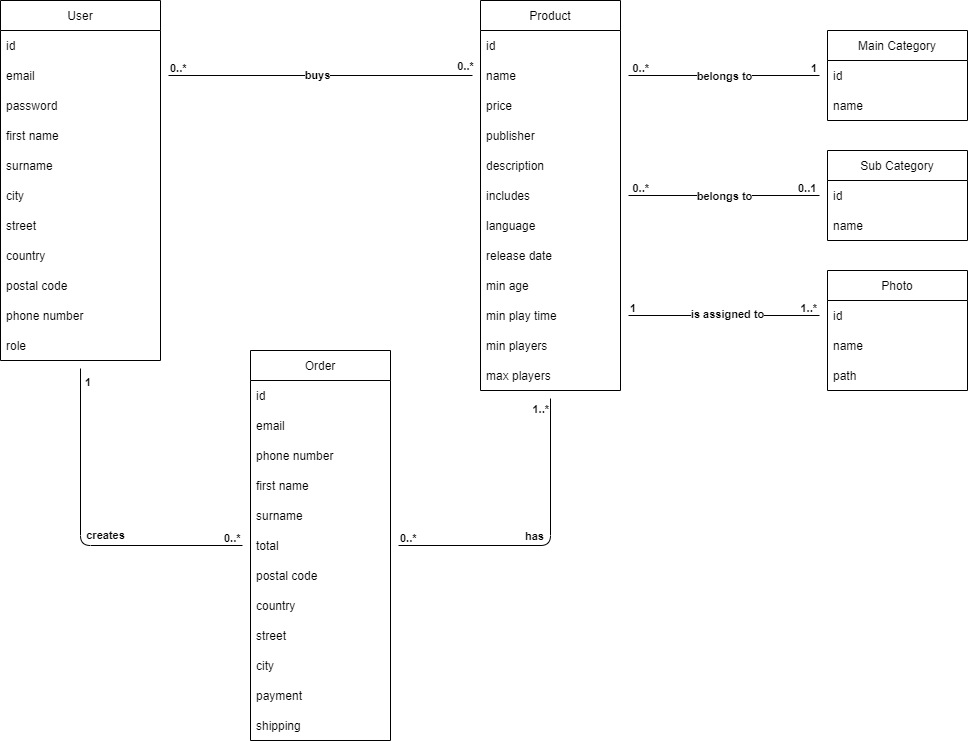

The diagram above was exported from draw.io. Its source (the exported page's mxGraphModel, read from the mxfile embedded in the PNG):
<mxGraphModel dx="3096" dy="1231" grid="1" gridSize="10" guides="1" tooltips="1" connect="1" arrows="1" fold="1" page="1" pageScale="1" pageWidth="827" pageHeight="1169" math="0" shadow="0">
  <root>
    <mxCell id="0" />
    <mxCell id="1" parent="0" />
    <mxCell id="2" value="User" style="swimlane;fontStyle=0;childLayout=stackLayout;horizontal=1;startSize=30;horizontalStack=0;resizeParent=1;resizeParentMax=0;resizeLast=0;collapsible=1;marginBottom=0;hachureGap=4;pointerEvents=0;" vertex="1" parent="1">
      <mxGeometry x="60" y="30" width="160" height="360" as="geometry" />
    </mxCell>
    <mxCell id="3" value="id" style="text;strokeColor=none;fillColor=none;align=left;verticalAlign=middle;spacingLeft=4;spacingRight=4;overflow=hidden;points=[[0,0.5],[1,0.5]];portConstraint=eastwest;rotatable=0;" vertex="1" parent="2">
      <mxGeometry y="30" width="160" height="30" as="geometry" />
    </mxCell>
    <mxCell id="4" value="email" style="text;strokeColor=none;fillColor=none;align=left;verticalAlign=middle;spacingLeft=4;spacingRight=4;overflow=hidden;points=[[0,0.5],[1,0.5]];portConstraint=eastwest;rotatable=0;" vertex="1" parent="2">
      <mxGeometry y="60" width="160" height="30" as="geometry" />
    </mxCell>
    <mxCell id="5" value="password" style="text;strokeColor=none;fillColor=none;align=left;verticalAlign=middle;spacingLeft=4;spacingRight=4;overflow=hidden;points=[[0,0.5],[1,0.5]];portConstraint=eastwest;rotatable=0;" vertex="1" parent="2">
      <mxGeometry y="90" width="160" height="30" as="geometry" />
    </mxCell>
    <mxCell id="6" value="first name" style="text;strokeColor=none;fillColor=none;align=left;verticalAlign=middle;spacingLeft=4;spacingRight=4;overflow=hidden;points=[[0,0.5],[1,0.5]];portConstraint=eastwest;rotatable=0;" vertex="1" parent="2">
      <mxGeometry y="120" width="160" height="30" as="geometry" />
    </mxCell>
    <mxCell id="7" value="surname" style="text;strokeColor=none;fillColor=none;align=left;verticalAlign=middle;spacingLeft=4;spacingRight=4;overflow=hidden;points=[[0,0.5],[1,0.5]];portConstraint=eastwest;rotatable=0;" vertex="1" parent="2">
      <mxGeometry y="150" width="160" height="30" as="geometry" />
    </mxCell>
    <mxCell id="8" value="city" style="text;strokeColor=none;fillColor=none;align=left;verticalAlign=middle;spacingLeft=4;spacingRight=4;overflow=hidden;points=[[0,0.5],[1,0.5]];portConstraint=eastwest;rotatable=0;" vertex="1" parent="2">
      <mxGeometry y="180" width="160" height="30" as="geometry" />
    </mxCell>
    <mxCell id="9" value="street" style="text;strokeColor=none;fillColor=none;align=left;verticalAlign=middle;spacingLeft=4;spacingRight=4;overflow=hidden;points=[[0,0.5],[1,0.5]];portConstraint=eastwest;rotatable=0;" vertex="1" parent="2">
      <mxGeometry y="210" width="160" height="30" as="geometry" />
    </mxCell>
    <mxCell id="10" value="country" style="text;strokeColor=none;fillColor=none;align=left;verticalAlign=middle;spacingLeft=4;spacingRight=4;overflow=hidden;points=[[0,0.5],[1,0.5]];portConstraint=eastwest;rotatable=0;" vertex="1" parent="2">
      <mxGeometry y="240" width="160" height="30" as="geometry" />
    </mxCell>
    <mxCell id="11" value="postal code" style="text;strokeColor=none;fillColor=none;align=left;verticalAlign=middle;spacingLeft=4;spacingRight=4;overflow=hidden;points=[[0,0.5],[1,0.5]];portConstraint=eastwest;rotatable=0;" vertex="1" parent="2">
      <mxGeometry y="270" width="160" height="30" as="geometry" />
    </mxCell>
    <mxCell id="12" value="phone number" style="text;strokeColor=none;fillColor=none;align=left;verticalAlign=middle;spacingLeft=4;spacingRight=4;overflow=hidden;points=[[0,0.5],[1,0.5]];portConstraint=eastwest;rotatable=0;" vertex="1" parent="2">
      <mxGeometry y="300" width="160" height="30" as="geometry" />
    </mxCell>
    <mxCell id="13" value="role" style="text;strokeColor=none;fillColor=none;align=left;verticalAlign=middle;spacingLeft=4;spacingRight=4;overflow=hidden;points=[[0,0.5],[1,0.5]];portConstraint=eastwest;rotatable=0;" vertex="1" parent="2">
      <mxGeometry y="330" width="160" height="30" as="geometry" />
    </mxCell>
    <mxCell id="14" value="Product" style="swimlane;fontStyle=0;childLayout=stackLayout;horizontal=1;startSize=30;horizontalStack=0;resizeParent=1;resizeParentMax=0;resizeLast=0;collapsible=1;marginBottom=0;hachureGap=4;pointerEvents=0;" vertex="1" parent="1">
      <mxGeometry x="540" y="30" width="140" height="390" as="geometry" />
    </mxCell>
    <mxCell id="15" value="id" style="text;strokeColor=none;fillColor=none;align=left;verticalAlign=middle;spacingLeft=4;spacingRight=4;overflow=hidden;points=[[0,0.5],[1,0.5]];portConstraint=eastwest;rotatable=0;" vertex="1" parent="14">
      <mxGeometry y="30" width="140" height="30" as="geometry" />
    </mxCell>
    <mxCell id="16" value="name" style="text;strokeColor=none;fillColor=none;align=left;verticalAlign=middle;spacingLeft=4;spacingRight=4;overflow=hidden;points=[[0,0.5],[1,0.5]];portConstraint=eastwest;rotatable=0;" vertex="1" parent="14">
      <mxGeometry y="60" width="140" height="30" as="geometry" />
    </mxCell>
    <mxCell id="17" value="price" style="text;strokeColor=none;fillColor=none;align=left;verticalAlign=middle;spacingLeft=4;spacingRight=4;overflow=hidden;points=[[0,0.5],[1,0.5]];portConstraint=eastwest;rotatable=0;" vertex="1" parent="14">
      <mxGeometry y="90" width="140" height="30" as="geometry" />
    </mxCell>
    <mxCell id="18" value="publisher" style="text;strokeColor=none;fillColor=none;align=left;verticalAlign=middle;spacingLeft=4;spacingRight=4;overflow=hidden;points=[[0,0.5],[1,0.5]];portConstraint=eastwest;rotatable=0;" vertex="1" parent="14">
      <mxGeometry y="120" width="140" height="30" as="geometry" />
    </mxCell>
    <mxCell id="19" value="description" style="text;strokeColor=none;fillColor=none;align=left;verticalAlign=middle;spacingLeft=4;spacingRight=4;overflow=hidden;points=[[0,0.5],[1,0.5]];portConstraint=eastwest;rotatable=0;" vertex="1" parent="14">
      <mxGeometry y="150" width="140" height="30" as="geometry" />
    </mxCell>
    <mxCell id="20" value="includes" style="text;strokeColor=none;fillColor=none;align=left;verticalAlign=middle;spacingLeft=4;spacingRight=4;overflow=hidden;points=[[0,0.5],[1,0.5]];portConstraint=eastwest;rotatable=0;" vertex="1" parent="14">
      <mxGeometry y="180" width="140" height="30" as="geometry" />
    </mxCell>
    <mxCell id="21" value="language" style="text;strokeColor=none;fillColor=none;align=left;verticalAlign=middle;spacingLeft=4;spacingRight=4;overflow=hidden;points=[[0,0.5],[1,0.5]];portConstraint=eastwest;rotatable=0;" vertex="1" parent="14">
      <mxGeometry y="210" width="140" height="30" as="geometry" />
    </mxCell>
    <mxCell id="22" value="release date" style="text;strokeColor=none;fillColor=none;align=left;verticalAlign=middle;spacingLeft=4;spacingRight=4;overflow=hidden;points=[[0,0.5],[1,0.5]];portConstraint=eastwest;rotatable=0;" vertex="1" parent="14">
      <mxGeometry y="240" width="140" height="30" as="geometry" />
    </mxCell>
    <mxCell id="23" value="min age" style="text;strokeColor=none;fillColor=none;align=left;verticalAlign=middle;spacingLeft=4;spacingRight=4;overflow=hidden;points=[[0,0.5],[1,0.5]];portConstraint=eastwest;rotatable=0;" vertex="1" parent="14">
      <mxGeometry y="270" width="140" height="30" as="geometry" />
    </mxCell>
    <mxCell id="24" value="min play time" style="text;strokeColor=none;fillColor=none;align=left;verticalAlign=middle;spacingLeft=4;spacingRight=4;overflow=hidden;points=[[0,0.5],[1,0.5]];portConstraint=eastwest;rotatable=0;" vertex="1" parent="14">
      <mxGeometry y="300" width="140" height="30" as="geometry" />
    </mxCell>
    <mxCell id="25" value="min players" style="text;strokeColor=none;fillColor=none;align=left;verticalAlign=middle;spacingLeft=4;spacingRight=4;overflow=hidden;points=[[0,0.5],[1,0.5]];portConstraint=eastwest;rotatable=0;" vertex="1" parent="14">
      <mxGeometry y="330" width="140" height="30" as="geometry" />
    </mxCell>
    <mxCell id="26" value="max players" style="text;strokeColor=none;fillColor=none;align=left;verticalAlign=middle;spacingLeft=4;spacingRight=4;overflow=hidden;points=[[0,0.5],[1,0.5]];portConstraint=eastwest;rotatable=0;" vertex="1" parent="14">
      <mxGeometry y="360" width="140" height="30" as="geometry" />
    </mxCell>
    <mxCell id="27" value="Order" style="swimlane;fontStyle=0;childLayout=stackLayout;horizontal=1;startSize=30;horizontalStack=0;resizeParent=1;resizeParentMax=0;resizeLast=0;collapsible=1;marginBottom=0;hachureGap=4;pointerEvents=0;" vertex="1" parent="1">
      <mxGeometry x="310" y="380" width="140" height="390" as="geometry" />
    </mxCell>
    <mxCell id="28" value="id" style="text;strokeColor=none;fillColor=none;align=left;verticalAlign=middle;spacingLeft=4;spacingRight=4;overflow=hidden;points=[[0,0.5],[1,0.5]];portConstraint=eastwest;rotatable=0;" vertex="1" parent="27">
      <mxGeometry y="30" width="140" height="30" as="geometry" />
    </mxCell>
    <mxCell id="29" value="email" style="text;strokeColor=none;fillColor=none;align=left;verticalAlign=middle;spacingLeft=4;spacingRight=4;overflow=hidden;points=[[0,0.5],[1,0.5]];portConstraint=eastwest;rotatable=0;" vertex="1" parent="27">
      <mxGeometry y="60" width="140" height="30" as="geometry" />
    </mxCell>
    <mxCell id="30" value="phone number" style="text;strokeColor=none;fillColor=none;align=left;verticalAlign=middle;spacingLeft=4;spacingRight=4;overflow=hidden;points=[[0,0.5],[1,0.5]];portConstraint=eastwest;rotatable=0;" vertex="1" parent="27">
      <mxGeometry y="90" width="140" height="30" as="geometry" />
    </mxCell>
    <mxCell id="31" value="first name" style="text;strokeColor=none;fillColor=none;align=left;verticalAlign=middle;spacingLeft=4;spacingRight=4;overflow=hidden;points=[[0,0.5],[1,0.5]];portConstraint=eastwest;rotatable=0;" vertex="1" parent="27">
      <mxGeometry y="120" width="140" height="30" as="geometry" />
    </mxCell>
    <mxCell id="32" value="surname" style="text;strokeColor=none;fillColor=none;align=left;verticalAlign=middle;spacingLeft=4;spacingRight=4;overflow=hidden;points=[[0,0.5],[1,0.5]];portConstraint=eastwest;rotatable=0;" vertex="1" parent="27">
      <mxGeometry y="150" width="140" height="30" as="geometry" />
    </mxCell>
    <mxCell id="33" value="total" style="text;strokeColor=none;fillColor=none;align=left;verticalAlign=middle;spacingLeft=4;spacingRight=4;overflow=hidden;points=[[0,0.5],[1,0.5]];portConstraint=eastwest;rotatable=0;" vertex="1" parent="27">
      <mxGeometry y="180" width="140" height="30" as="geometry" />
    </mxCell>
    <mxCell id="34" value="postal code" style="text;strokeColor=none;fillColor=none;align=left;verticalAlign=middle;spacingLeft=4;spacingRight=4;overflow=hidden;points=[[0,0.5],[1,0.5]];portConstraint=eastwest;rotatable=0;" vertex="1" parent="27">
      <mxGeometry y="210" width="140" height="30" as="geometry" />
    </mxCell>
    <mxCell id="35" value="country" style="text;strokeColor=none;fillColor=none;align=left;verticalAlign=middle;spacingLeft=4;spacingRight=4;overflow=hidden;points=[[0,0.5],[1,0.5]];portConstraint=eastwest;rotatable=0;" vertex="1" parent="27">
      <mxGeometry y="240" width="140" height="30" as="geometry" />
    </mxCell>
    <mxCell id="36" value="street" style="text;strokeColor=none;fillColor=none;align=left;verticalAlign=middle;spacingLeft=4;spacingRight=4;overflow=hidden;points=[[0,0.5],[1,0.5]];portConstraint=eastwest;rotatable=0;" vertex="1" parent="27">
      <mxGeometry y="270" width="140" height="30" as="geometry" />
    </mxCell>
    <mxCell id="37" value="city" style="text;strokeColor=none;fillColor=none;align=left;verticalAlign=middle;spacingLeft=4;spacingRight=4;overflow=hidden;points=[[0,0.5],[1,0.5]];portConstraint=eastwest;rotatable=0;" vertex="1" parent="27">
      <mxGeometry y="300" width="140" height="30" as="geometry" />
    </mxCell>
    <mxCell id="38" value="payment" style="text;strokeColor=none;fillColor=none;align=left;verticalAlign=middle;spacingLeft=4;spacingRight=4;overflow=hidden;points=[[0,0.5],[1,0.5]];portConstraint=eastwest;rotatable=0;" vertex="1" parent="27">
      <mxGeometry y="330" width="140" height="30" as="geometry" />
    </mxCell>
    <mxCell id="39" value="shipping" style="text;strokeColor=none;fillColor=none;align=left;verticalAlign=middle;spacingLeft=4;spacingRight=4;overflow=hidden;points=[[0,0.5],[1,0.5]];portConstraint=eastwest;rotatable=0;" vertex="1" parent="27">
      <mxGeometry y="360" width="140" height="30" as="geometry" />
    </mxCell>
    <mxCell id="40" value="Main Category" style="swimlane;fontStyle=0;childLayout=stackLayout;horizontal=1;startSize=30;horizontalStack=0;resizeParent=1;resizeParentMax=0;resizeLast=0;collapsible=1;marginBottom=0;hachureGap=4;pointerEvents=0;" vertex="1" parent="1">
      <mxGeometry x="887" y="60" width="140" height="90" as="geometry" />
    </mxCell>
    <mxCell id="41" value="id" style="text;strokeColor=none;fillColor=none;align=left;verticalAlign=middle;spacingLeft=4;spacingRight=4;overflow=hidden;points=[[0,0.5],[1,0.5]];portConstraint=eastwest;rotatable=0;" vertex="1" parent="40">
      <mxGeometry y="30" width="140" height="30" as="geometry" />
    </mxCell>
    <mxCell id="42" value="name" style="text;strokeColor=none;fillColor=none;align=left;verticalAlign=middle;spacingLeft=4;spacingRight=4;overflow=hidden;points=[[0,0.5],[1,0.5]];portConstraint=eastwest;rotatable=0;" vertex="1" parent="40">
      <mxGeometry y="60" width="140" height="30" as="geometry" />
    </mxCell>
    <mxCell id="43" value="Sub Category" style="swimlane;fontStyle=0;childLayout=stackLayout;horizontal=1;startSize=30;horizontalStack=0;resizeParent=1;resizeParentMax=0;resizeLast=0;collapsible=1;marginBottom=0;hachureGap=4;pointerEvents=0;" vertex="1" parent="1">
      <mxGeometry x="887" y="180" width="140" height="90" as="geometry" />
    </mxCell>
    <mxCell id="44" value="id" style="text;strokeColor=none;fillColor=none;align=left;verticalAlign=middle;spacingLeft=4;spacingRight=4;overflow=hidden;points=[[0,0.5],[1,0.5]];portConstraint=eastwest;rotatable=0;" vertex="1" parent="43">
      <mxGeometry y="30" width="140" height="30" as="geometry" />
    </mxCell>
    <mxCell id="45" value="name" style="text;strokeColor=none;fillColor=none;align=left;verticalAlign=middle;spacingLeft=4;spacingRight=4;overflow=hidden;points=[[0,0.5],[1,0.5]];portConstraint=eastwest;rotatable=0;" vertex="1" parent="43">
      <mxGeometry y="60" width="140" height="30" as="geometry" />
    </mxCell>
    <mxCell id="46" value="" style="endArrow=none;html=1;sourcePerimeterSpacing=8;targetPerimeterSpacing=8;strokeColor=default;endFill=0;" edge="1" source="44" target="20" parent="1">
      <mxGeometry relative="1" as="geometry">
        <mxPoint x="810" y="250" as="sourcePoint" />
        <mxPoint x="970" y="375" as="targetPoint" />
      </mxGeometry>
    </mxCell>
    <mxCell id="47" value="belongs to" style="edgeLabel;resizable=0;html=1;align=center;verticalAlign=middle;fontStyle=1" connectable="0" vertex="1" parent="46">
      <mxGeometry relative="1" as="geometry" />
    </mxCell>
    <mxCell id="48" value="0..1" style="edgeLabel;resizable=0;html=1;align=left;verticalAlign=bottom;fontStyle=1" connectable="0" vertex="1" parent="46">
      <mxGeometry x="-1" relative="1" as="geometry">
        <mxPoint x="-23" as="offset" />
      </mxGeometry>
    </mxCell>
    <mxCell id="49" value="0..*" style="edgeLabel;resizable=0;html=1;align=right;verticalAlign=bottom;fontStyle=1" connectable="0" vertex="1" parent="46">
      <mxGeometry x="1" relative="1" as="geometry">
        <mxPoint x="20" as="offset" />
      </mxGeometry>
    </mxCell>
    <mxCell id="50" value="" style="endArrow=none;html=1;sourcePerimeterSpacing=8;targetPerimeterSpacing=8;strokeColor=default;endFill=0;" edge="1" source="41" target="16" parent="1">
      <mxGeometry relative="1" as="geometry">
        <mxPoint x="820" y="110" as="sourcePoint" />
        <mxPoint x="700" y="110" as="targetPoint" />
      </mxGeometry>
    </mxCell>
    <mxCell id="51" value="belongs to" style="edgeLabel;resizable=0;html=1;align=center;verticalAlign=middle;fontStyle=1" connectable="0" vertex="1" parent="50">
      <mxGeometry relative="1" as="geometry" />
    </mxCell>
    <mxCell id="52" value="1" style="edgeLabel;resizable=0;html=1;align=left;verticalAlign=bottom;fontStyle=1" connectable="0" vertex="1" parent="50">
      <mxGeometry x="-1" relative="1" as="geometry">
        <mxPoint x="-10" as="offset" />
      </mxGeometry>
    </mxCell>
    <mxCell id="53" value="0..*" style="edgeLabel;resizable=0;html=1;align=right;verticalAlign=bottom;fontStyle=1" connectable="0" vertex="1" parent="50">
      <mxGeometry x="1" relative="1" as="geometry">
        <mxPoint x="20" as="offset" />
      </mxGeometry>
    </mxCell>
    <mxCell id="54" value="" style="endArrow=none;html=1;sourcePerimeterSpacing=8;targetPerimeterSpacing=8;strokeColor=default;endFill=0;" edge="1" source="4" target="16" parent="1">
      <mxGeometry relative="1" as="geometry">
        <mxPoint x="670" y="260" as="sourcePoint" />
        <mxPoint x="590.9200000000001" y="132.15999999999997" as="targetPoint" />
      </mxGeometry>
    </mxCell>
    <mxCell id="55" value="buys" style="edgeLabel;resizable=0;html=1;align=center;verticalAlign=middle;fontStyle=1" connectable="0" vertex="1" parent="54">
      <mxGeometry relative="1" as="geometry">
        <mxPoint x="-5" y="-1" as="offset" />
      </mxGeometry>
    </mxCell>
    <mxCell id="56" value="0..*" style="edgeLabel;resizable=0;html=1;align=left;verticalAlign=bottom;fontStyle=1" connectable="0" vertex="1" parent="54">
      <mxGeometry x="-1" relative="1" as="geometry" />
    </mxCell>
    <mxCell id="57" value="0..*" style="edgeLabel;html=1;align=center;verticalAlign=middle;resizable=0;points=[];fontStyle=1" vertex="1" connectable="0" parent="54">
      <mxGeometry x="0.8144" y="1" relative="1" as="geometry">
        <mxPoint x="20" y="-9" as="offset" />
      </mxGeometry>
    </mxCell>
    <mxCell id="58" value="" style="endArrow=none;html=1;sourcePerimeterSpacing=8;targetPerimeterSpacing=8;strokeColor=default;endFill=0;" edge="1" source="33" target="26" parent="1">
      <mxGeometry relative="1" as="geometry">
        <mxPoint x="450" y="575" as="sourcePoint" />
        <mxPoint x="600" y="500" as="targetPoint" />
        <Array as="points">
          <mxPoint x="610" y="575" />
        </Array>
      </mxGeometry>
    </mxCell>
    <mxCell id="59" value="has" style="edgeLabel;resizable=0;html=1;align=center;verticalAlign=middle;fontStyle=1" connectable="0" vertex="1" parent="58">
      <mxGeometry relative="1" as="geometry">
        <mxPoint x="-14" y="-10" as="offset" />
      </mxGeometry>
    </mxCell>
    <mxCell id="60" value="0..*" style="edgeLabel;resizable=0;html=1;align=left;verticalAlign=bottom;fontStyle=1" connectable="0" vertex="1" parent="58">
      <mxGeometry x="-1" relative="1" as="geometry" />
    </mxCell>
    <mxCell id="61" value="1..*" style="edgeLabel;resizable=0;html=1;align=right;verticalAlign=bottom;fontStyle=1" connectable="0" vertex="1" parent="58">
      <mxGeometry x="1" relative="1" as="geometry">
        <mxPoint x="-2" y="17" as="offset" />
      </mxGeometry>
    </mxCell>
    <mxCell id="62" value="" style="endArrow=none;html=1;sourcePerimeterSpacing=8;targetPerimeterSpacing=8;strokeColor=default;endFill=0;" edge="1" source="33" target="13" parent="1">
      <mxGeometry relative="1" as="geometry">
        <mxPoint x="310" y="575" as="sourcePoint" />
        <mxPoint x="170" y="430" as="targetPoint" />
        <Array as="points">
          <mxPoint x="140" y="575" />
        </Array>
      </mxGeometry>
    </mxCell>
    <mxCell id="63" value="creates" style="edgeLabel;resizable=0;html=1;align=center;verticalAlign=middle;fontStyle=1" connectable="0" vertex="1" parent="62">
      <mxGeometry relative="1" as="geometry">
        <mxPoint x="24" y="-4" as="offset" />
      </mxGeometry>
    </mxCell>
    <mxCell id="64" value="0..*" style="edgeLabel;resizable=0;html=1;align=left;verticalAlign=bottom;fontStyle=1" connectable="0" vertex="1" parent="62">
      <mxGeometry x="-1" relative="1" as="geometry">
        <mxPoint x="-20" as="offset" />
      </mxGeometry>
    </mxCell>
    <mxCell id="65" value="1" style="edgeLabel;resizable=0;html=1;align=right;verticalAlign=bottom;fontStyle=1" connectable="0" vertex="1" parent="62">
      <mxGeometry x="1" relative="1" as="geometry">
        <mxPoint x="10" y="20" as="offset" />
      </mxGeometry>
    </mxCell>
    <mxCell id="66" value="Photo" style="swimlane;fontStyle=0;childLayout=stackLayout;horizontal=1;startSize=30;horizontalStack=0;resizeParent=1;resizeParentMax=0;resizeLast=0;collapsible=1;marginBottom=0;hachureGap=4;pointerEvents=0;" vertex="1" parent="1">
      <mxGeometry x="887" y="300" width="140" height="120" as="geometry" />
    </mxCell>
    <mxCell id="67" value="id" style="text;strokeColor=none;fillColor=none;align=left;verticalAlign=middle;spacingLeft=4;spacingRight=4;overflow=hidden;points=[[0,0.5],[1,0.5]];portConstraint=eastwest;rotatable=0;" vertex="1" parent="66">
      <mxGeometry y="30" width="140" height="30" as="geometry" />
    </mxCell>
    <mxCell id="68" value="name" style="text;strokeColor=none;fillColor=none;align=left;verticalAlign=middle;spacingLeft=4;spacingRight=4;overflow=hidden;points=[[0,0.5],[1,0.5]];portConstraint=eastwest;rotatable=0;" vertex="1" parent="66">
      <mxGeometry y="60" width="140" height="30" as="geometry" />
    </mxCell>
    <mxCell id="69" value="path" style="text;strokeColor=none;fillColor=none;align=left;verticalAlign=middle;spacingLeft=4;spacingRight=4;overflow=hidden;points=[[0,0.5],[1,0.5]];portConstraint=eastwest;rotatable=0;" vertex="1" parent="66">
      <mxGeometry y="90" width="140" height="30" as="geometry" />
    </mxCell>
    <mxCell id="70" value="" style="endArrow=none;html=1;sourcePerimeterSpacing=8;targetPerimeterSpacing=8;strokeColor=default;endFill=0;" edge="1" source="24" target="67" parent="1">
      <mxGeometry relative="1" as="geometry">
        <mxPoint x="920" y="460" as="sourcePoint" />
        <mxPoint x="1180" y="440" as="targetPoint" />
        <Array as="points">
          <mxPoint x="790" y="345" />
        </Array>
      </mxGeometry>
    </mxCell>
    <mxCell id="71" value="is assigned to" style="edgeLabel;resizable=0;html=1;align=center;verticalAlign=middle;fontStyle=1" connectable="0" vertex="1" parent="70">
      <mxGeometry relative="1" as="geometry">
        <mxPoint x="2" y="-2" as="offset" />
      </mxGeometry>
    </mxCell>
    <mxCell id="72" value="1" style="edgeLabel;resizable=0;html=1;align=left;verticalAlign=bottom;fontStyle=1" connectable="0" vertex="1" parent="70">
      <mxGeometry x="-1" relative="1" as="geometry" />
    </mxCell>
    <mxCell id="73" value="1..*" style="edgeLabel;resizable=0;html=1;align=right;verticalAlign=bottom;fontStyle=1" connectable="0" vertex="1" parent="70">
      <mxGeometry x="1" relative="1" as="geometry">
        <mxPoint x="-3" as="offset" />
      </mxGeometry>
    </mxCell>
  </root>
</mxGraphModel>